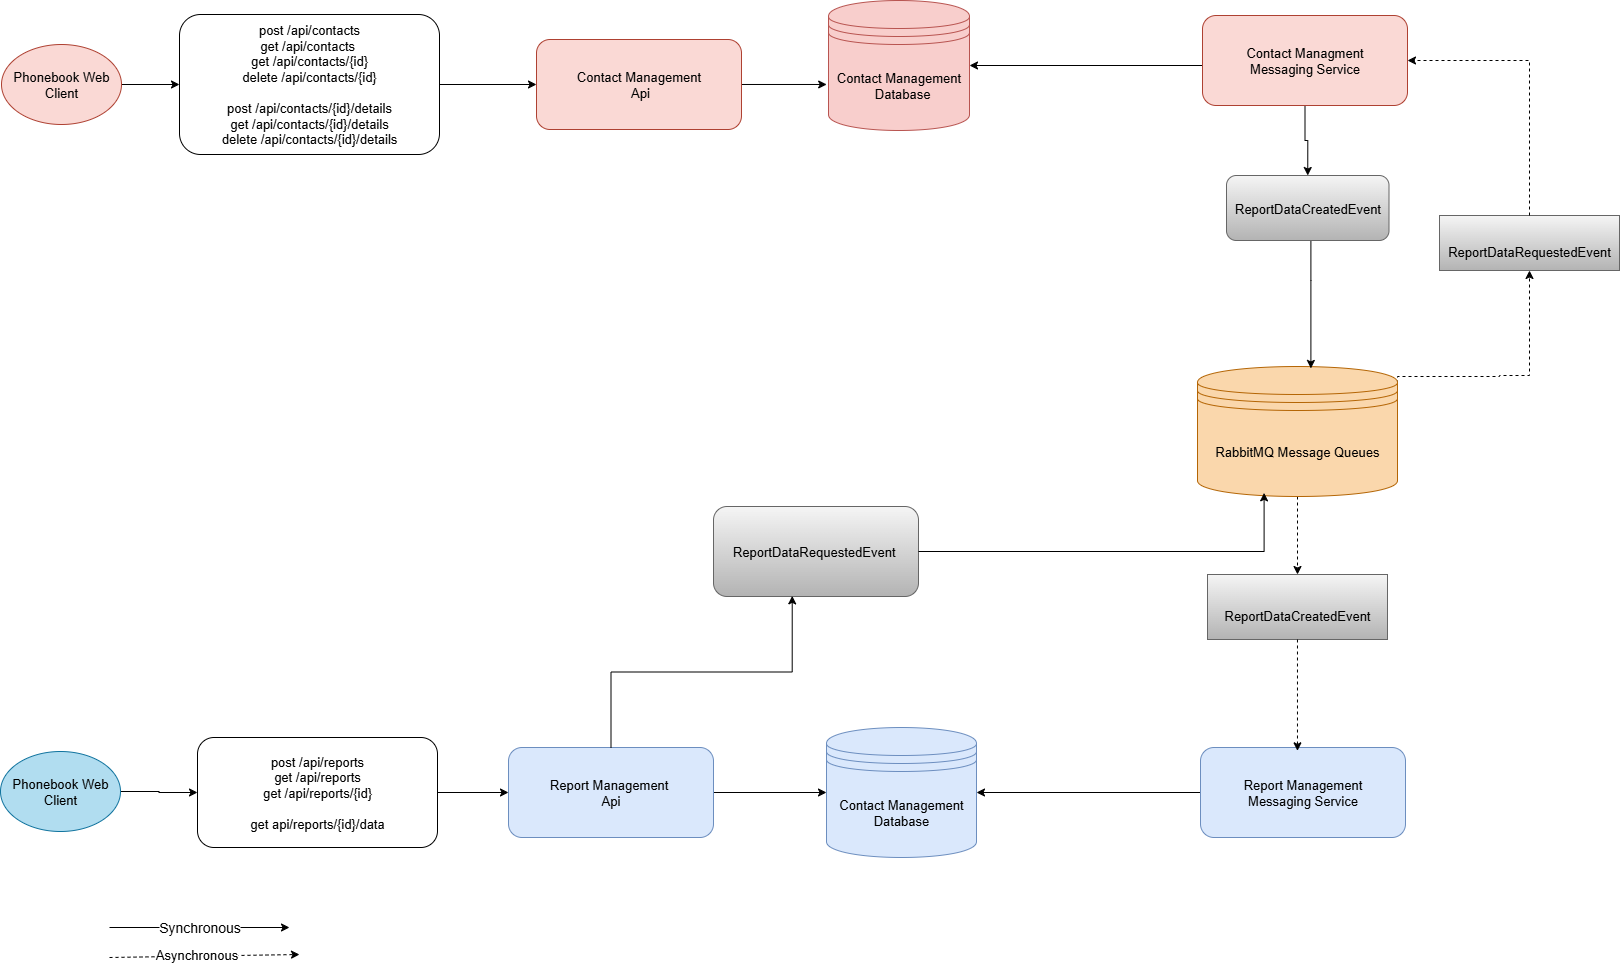

The diagram above was exported from draw.io. Its source (the exported page's mxGraphModel, read from the mxfile embedded in the PNG):
<mxGraphModel dx="2066" dy="1202" grid="1" gridSize="10" guides="1" tooltips="1" connect="1" arrows="1" fold="1" page="1" pageScale="1" pageWidth="850" pageHeight="1100" math="0" shadow="0">
  <root>
    <mxCell id="0" />
    <mxCell id="1" parent="0" />
    <mxCell id="MmdyzBdWTJbI9Cpfh6VE-92" value="" style="edgeStyle=orthogonalEdgeStyle;rounded=0;orthogonalLoop=1;jettySize=auto;html=1;" parent="1" source="MmdyzBdWTJbI9Cpfh6VE-87" target="MmdyzBdWTJbI9Cpfh6VE-91" edge="1">
      <mxGeometry relative="1" as="geometry" />
    </mxCell>
    <mxCell id="MmdyzBdWTJbI9Cpfh6VE-87" value="&lt;span style=&quot;text-wrap-mode: nowrap;&quot;&gt;&lt;font style=&quot;font-size: 13px;&quot;&gt;Phonebook Web&lt;/font&gt;&lt;/span&gt;&lt;div&gt;&lt;span style=&quot;text-wrap-mode: nowrap;&quot;&gt;&lt;font style=&quot;font-size: 13px;&quot;&gt;Client&lt;/font&gt;&lt;/span&gt;&lt;/div&gt;" style="ellipse;whiteSpace=wrap;html=1;fillColor=#fad9d5;strokeColor=#ae4132;" parent="1" vertex="1">
      <mxGeometry x="42" y="89" width="120" height="80" as="geometry" />
    </mxCell>
    <mxCell id="MmdyzBdWTJbI9Cpfh6VE-94" value="" style="edgeStyle=orthogonalEdgeStyle;rounded=0;orthogonalLoop=1;jettySize=auto;html=1;" parent="1" source="MmdyzBdWTJbI9Cpfh6VE-91" target="MmdyzBdWTJbI9Cpfh6VE-93" edge="1">
      <mxGeometry relative="1" as="geometry" />
    </mxCell>
    <mxCell id="MmdyzBdWTJbI9Cpfh6VE-91" value="&lt;div&gt;&lt;div&gt;&lt;span style=&quot;text-wrap-mode: nowrap;&quot;&gt;&lt;font style=&quot;font-size: 13px;&quot;&gt;post /api/contacts&lt;/font&gt;&lt;/span&gt;&lt;/div&gt;&lt;div&gt;&lt;span style=&quot;text-wrap-mode: nowrap;&quot;&gt;&lt;font style=&quot;font-size: 13px;&quot;&gt;get /api/contacts&amp;nbsp;&lt;/font&gt;&lt;/span&gt;&lt;/div&gt;&lt;div&gt;&lt;span style=&quot;text-wrap-mode: nowrap;&quot;&gt;&lt;font style=&quot;font-size: 13px;&quot;&gt;get /api/contacts/{id}&lt;/font&gt;&lt;/span&gt;&lt;/div&gt;&lt;div&gt;&lt;span style=&quot;text-wrap-mode: nowrap;&quot;&gt;&lt;font style=&quot;font-size: 13px;&quot;&gt;delete /api/contacts/{id}&lt;/font&gt;&lt;/span&gt;&lt;/div&gt;&lt;div&gt;&lt;span style=&quot;text-wrap-mode: nowrap;&quot;&gt;&lt;font style=&quot;font-size: 13px;&quot;&gt;&lt;br&gt;&lt;/font&gt;&lt;/span&gt;&lt;/div&gt;&lt;div&gt;&lt;span style=&quot;text-wrap-mode: nowrap;&quot;&gt;&lt;font style=&quot;font-size: 13px;&quot;&gt;post /api/contacts/{id}/details&lt;/font&gt;&lt;/span&gt;&lt;/div&gt;&lt;div&gt;&lt;span style=&quot;text-wrap-mode: nowrap;&quot;&gt;&lt;font style=&quot;font-size: 13px;&quot;&gt;get /api/contacts/{id}/details&lt;/font&gt;&lt;/span&gt;&lt;/div&gt;&lt;div&gt;&lt;span style=&quot;text-wrap-mode: nowrap;&quot;&gt;&lt;font style=&quot;font-size: 13px;&quot;&gt;delete /api/contacts/{id}/details&lt;/font&gt;&lt;/span&gt;&lt;/div&gt;&lt;/div&gt;" style="rounded=1;whiteSpace=wrap;html=1;" parent="1" vertex="1">
      <mxGeometry x="220" y="59" width="260" height="140" as="geometry" />
    </mxCell>
    <mxCell id="MmdyzBdWTJbI9Cpfh6VE-96" style="edgeStyle=orthogonalEdgeStyle;rounded=0;orthogonalLoop=1;jettySize=auto;html=1;entryX=-0.013;entryY=0.646;entryDx=0;entryDy=0;entryPerimeter=0;" parent="1" source="MmdyzBdWTJbI9Cpfh6VE-93" target="MmdyzBdWTJbI9Cpfh6VE-95" edge="1">
      <mxGeometry relative="1" as="geometry" />
    </mxCell>
    <mxCell id="MmdyzBdWTJbI9Cpfh6VE-93" value="&lt;font style=&quot;font-size: 13px;&quot;&gt;Contact Management&lt;/font&gt;&lt;div&gt;&lt;font style=&quot;font-size: 13px;&quot;&gt;&amp;nbsp;Api&lt;/font&gt;&lt;/div&gt;" style="whiteSpace=wrap;html=1;rounded=1;fillColor=#fad9d5;strokeColor=#ae4132;" parent="1" vertex="1">
      <mxGeometry x="577" y="84" width="205" height="90" as="geometry" />
    </mxCell>
    <mxCell id="MmdyzBdWTJbI9Cpfh6VE-95" value="&lt;font style=&quot;font-size: 13px;&quot;&gt;Contact Management&lt;/font&gt;&lt;div&gt;&lt;font style=&quot;font-size: 13px;&quot;&gt;&amp;nbsp;&amp;nbsp;Database&lt;/font&gt;&lt;/div&gt;" style="shape=datastore;whiteSpace=wrap;html=1;fillColor=#f8cecc;strokeColor=#b85450;" parent="1" vertex="1">
      <mxGeometry x="869" y="45" width="141" height="130" as="geometry" />
    </mxCell>
    <mxCell id="MmdyzBdWTJbI9Cpfh6VE-123" value="" style="edgeStyle=orthogonalEdgeStyle;rounded=0;orthogonalLoop=1;jettySize=auto;html=1;dashed=1;exitX=1;exitY=0.5;exitDx=0;exitDy=0;" parent="1" source="MmdyzBdWTJbI9Cpfh6VE-104" target="MmdyzBdWTJbI9Cpfh6VE-122" edge="1">
      <mxGeometry relative="1" as="geometry">
        <Array as="points">
          <mxPoint x="1540" y="421" />
          <mxPoint x="1540" y="420" />
          <mxPoint x="1570" y="420" />
        </Array>
      </mxGeometry>
    </mxCell>
    <mxCell id="MmdyzBdWTJbI9Cpfh6VE-134" value="" style="edgeStyle=orthogonalEdgeStyle;rounded=0;orthogonalLoop=1;jettySize=auto;html=1;dashed=1;" parent="1" source="MmdyzBdWTJbI9Cpfh6VE-104" target="MmdyzBdWTJbI9Cpfh6VE-133" edge="1">
      <mxGeometry relative="1" as="geometry" />
    </mxCell>
    <mxCell id="MmdyzBdWTJbI9Cpfh6VE-104" value="&lt;font style=&quot;font-size: 13px;&quot;&gt;RabbitMQ Message Queues&lt;/font&gt;" style="shape=datastore;whiteSpace=wrap;html=1;fillColor=#fad7ac;strokeColor=#b46504;" parent="1" vertex="1">
      <mxGeometry x="1238" y="411" width="200" height="130" as="geometry" />
    </mxCell>
    <mxCell id="MmdyzBdWTJbI9Cpfh6VE-108" value="" style="edgeStyle=orthogonalEdgeStyle;rounded=0;orthogonalLoop=1;jettySize=auto;html=1;" parent="1" source="MmdyzBdWTJbI9Cpfh6VE-109" target="MmdyzBdWTJbI9Cpfh6VE-111" edge="1">
      <mxGeometry relative="1" as="geometry" />
    </mxCell>
    <mxCell id="MmdyzBdWTJbI9Cpfh6VE-109" value="&lt;span style=&quot;text-wrap-mode: nowrap;&quot;&gt;&lt;font style=&quot;font-size: 13px;&quot;&gt;Phonebook Web&lt;/font&gt;&lt;/span&gt;&lt;div&gt;&lt;span style=&quot;text-wrap-mode: nowrap;&quot;&gt;&lt;font style=&quot;font-size: 13px;&quot;&gt;Client&lt;/font&gt;&lt;/span&gt;&lt;/div&gt;" style="ellipse;whiteSpace=wrap;html=1;fillColor=#b1ddf0;strokeColor=#10739e;" parent="1" vertex="1">
      <mxGeometry x="41" y="796" width="120" height="80" as="geometry" />
    </mxCell>
    <mxCell id="MmdyzBdWTJbI9Cpfh6VE-110" value="" style="edgeStyle=orthogonalEdgeStyle;rounded=0;orthogonalLoop=1;jettySize=auto;html=1;" parent="1" source="MmdyzBdWTJbI9Cpfh6VE-111" target="MmdyzBdWTJbI9Cpfh6VE-113" edge="1">
      <mxGeometry relative="1" as="geometry" />
    </mxCell>
    <mxCell id="MmdyzBdWTJbI9Cpfh6VE-111" value="&lt;div&gt;&lt;span style=&quot;text-wrap-mode: nowrap;&quot;&gt;&lt;font style=&quot;font-size: 13px;&quot;&gt;post /api/reports&lt;/font&gt;&lt;/span&gt;&lt;/div&gt;&lt;div&gt;&lt;span style=&quot;text-wrap-mode: nowrap;&quot;&gt;&lt;font style=&quot;font-size: 13px;&quot;&gt;get /api/reports&lt;/font&gt;&lt;/span&gt;&lt;/div&gt;&lt;div&gt;&lt;span style=&quot;text-wrap-mode: nowrap;&quot;&gt;&lt;font style=&quot;font-size: 13px;&quot;&gt;get /api/reports/{id}&lt;/font&gt;&lt;/span&gt;&lt;/div&gt;&lt;div&gt;&lt;span style=&quot;text-wrap-mode: nowrap;&quot;&gt;&lt;font style=&quot;font-size: 13px;&quot;&gt;&lt;br&gt;&lt;/font&gt;&lt;/span&gt;&lt;/div&gt;&lt;div&gt;&lt;span style=&quot;text-wrap-mode: nowrap;&quot;&gt;&lt;font style=&quot;font-size: 13px;&quot;&gt;get api/reports/{id}/data&lt;/font&gt;&lt;/span&gt;&lt;/div&gt;" style="rounded=1;whiteSpace=wrap;html=1;" parent="1" vertex="1">
      <mxGeometry x="238" y="782" width="240" height="110" as="geometry" />
    </mxCell>
    <mxCell id="MmdyzBdWTJbI9Cpfh6VE-112" style="edgeStyle=orthogonalEdgeStyle;rounded=0;orthogonalLoop=1;jettySize=auto;html=1;entryX=0;entryY=0.5;entryDx=0;entryDy=0;" parent="1" source="MmdyzBdWTJbI9Cpfh6VE-113" target="MmdyzBdWTJbI9Cpfh6VE-114" edge="1">
      <mxGeometry relative="1" as="geometry" />
    </mxCell>
    <mxCell id="MmdyzBdWTJbI9Cpfh6VE-113" value="&lt;font style=&quot;font-size: 13px;&quot;&gt;Report Management&amp;nbsp;&lt;/font&gt;&lt;div&gt;&lt;font style=&quot;font-size: 13px;&quot;&gt;Api&lt;/font&gt;&lt;/div&gt;" style="whiteSpace=wrap;html=1;rounded=1;fillColor=#dae8fc;strokeColor=#6c8ebf;" parent="1" vertex="1">
      <mxGeometry x="549" y="792" width="205" height="90" as="geometry" />
    </mxCell>
    <mxCell id="MmdyzBdWTJbI9Cpfh6VE-114" value="&lt;font style=&quot;font-size: 13px;&quot;&gt;Contact Management&lt;/font&gt;&lt;div&gt;&lt;font style=&quot;font-size: 13px;&quot;&gt;Database&lt;/font&gt;&lt;/div&gt;" style="shape=datastore;whiteSpace=wrap;html=1;fillColor=#dae8fc;strokeColor=#6c8ebf;" parent="1" vertex="1">
      <mxGeometry x="867" y="772" width="150" height="130" as="geometry" />
    </mxCell>
    <mxCell id="MmdyzBdWTJbI9Cpfh6VE-115" value="&lt;font style=&quot;font-size: 13px;&quot;&gt;ReportDataRequestedEvent&amp;nbsp;&lt;/font&gt;" style="whiteSpace=wrap;html=1;rounded=1;fillColor=#f5f5f5;gradientColor=#b3b3b3;strokeColor=#666666;" parent="1" vertex="1">
      <mxGeometry x="754" y="551" width="205" height="90" as="geometry" />
    </mxCell>
    <mxCell id="MmdyzBdWTJbI9Cpfh6VE-129" style="edgeStyle=orthogonalEdgeStyle;rounded=0;orthogonalLoop=1;jettySize=auto;html=1;entryX=1;entryY=0.5;entryDx=0;entryDy=0;" parent="1" source="MmdyzBdWTJbI9Cpfh6VE-118" target="MmdyzBdWTJbI9Cpfh6VE-95" edge="1">
      <mxGeometry relative="1" as="geometry">
        <Array as="points">
          <mxPoint x="1300" y="109" />
          <mxPoint x="1300" y="109" />
        </Array>
      </mxGeometry>
    </mxCell>
    <mxCell id="MmdyzBdWTJbI9Cpfh6VE-148" style="edgeStyle=orthogonalEdgeStyle;rounded=0;orthogonalLoop=1;jettySize=auto;html=1;entryX=0.5;entryY=0;entryDx=0;entryDy=0;" parent="1" source="MmdyzBdWTJbI9Cpfh6VE-118" target="MmdyzBdWTJbI9Cpfh6VE-126" edge="1">
      <mxGeometry relative="1" as="geometry" />
    </mxCell>
    <mxCell id="MmdyzBdWTJbI9Cpfh6VE-118" value="&lt;font style=&quot;font-size: 13px;&quot;&gt;Contact Managment&lt;/font&gt;&lt;div&gt;&lt;font style=&quot;font-size: 13px;&quot;&gt;Messaging&amp;nbsp;&lt;span style=&quot;background-color: transparent; color: light-dark(rgb(0, 0, 0), rgb(255, 255, 255));&quot;&gt;Service&lt;/span&gt;&lt;/font&gt;&lt;/div&gt;" style="whiteSpace=wrap;html=1;rounded=1;fillColor=#fad9d5;strokeColor=#ae4132;" parent="1" vertex="1">
      <mxGeometry x="1243" y="60" width="205" height="90" as="geometry" />
    </mxCell>
    <mxCell id="MmdyzBdWTJbI9Cpfh6VE-122" value="&lt;font style=&quot;font-size: 13px;&quot;&gt;&lt;span&gt;&lt;br&gt;&lt;span style=&quot;color: rgb(0, 0, 0); font-family: Helvetica; font-style: normal; font-variant-ligatures: normal; font-variant-caps: normal; font-weight: 400; letter-spacing: normal; orphans: 2; text-align: center; text-indent: 0px; text-transform: none; widows: 2; word-spacing: 0px; -webkit-text-stroke-width: 0px; white-space: normal; text-decoration-thickness: initial; text-decoration-style: initial; text-decoration-color: initial; float: none; display: inline !important;&quot;&gt;ReportDataRequestedEvent&lt;/span&gt;&lt;/span&gt;&lt;br&gt;&lt;/font&gt;" style="whiteSpace=wrap;html=1;fillColor=#f5f5f5;gradientColor=#b3b3b3;strokeColor=#666666;" parent="1" vertex="1">
      <mxGeometry x="1480" y="260" width="180" height="55" as="geometry" />
    </mxCell>
    <mxCell id="MmdyzBdWTJbI9Cpfh6VE-124" style="edgeStyle=orthogonalEdgeStyle;rounded=0;orthogonalLoop=1;jettySize=auto;html=1;entryX=1;entryY=0.5;entryDx=0;entryDy=0;dashed=1;" parent="1" source="MmdyzBdWTJbI9Cpfh6VE-122" target="MmdyzBdWTJbI9Cpfh6VE-118" edge="1">
      <mxGeometry relative="1" as="geometry">
        <Array as="points">
          <mxPoint x="1570" y="105" />
        </Array>
      </mxGeometry>
    </mxCell>
    <mxCell id="MmdyzBdWTJbI9Cpfh6VE-128" style="edgeStyle=orthogonalEdgeStyle;rounded=0;orthogonalLoop=1;jettySize=auto;html=1;entryX=0.567;entryY=0.015;entryDx=0;entryDy=0;entryPerimeter=0;" parent="1" source="MmdyzBdWTJbI9Cpfh6VE-126" target="MmdyzBdWTJbI9Cpfh6VE-104" edge="1">
      <mxGeometry relative="1" as="geometry">
        <Array as="points">
          <mxPoint x="1351" y="325" />
        </Array>
      </mxGeometry>
    </mxCell>
    <mxCell id="MmdyzBdWTJbI9Cpfh6VE-126" value="&lt;font style=&quot;font-size: 13px;&quot;&gt;ReportDataCreatedEvent&lt;/font&gt;" style="whiteSpace=wrap;html=1;rounded=1;fillColor=#f5f5f5;gradientColor=#b3b3b3;strokeColor=#666666;" parent="1" vertex="1">
      <mxGeometry x="1267" y="220" width="162.5" height="65" as="geometry" />
    </mxCell>
    <mxCell id="MmdyzBdWTJbI9Cpfh6VE-146" style="edgeStyle=orthogonalEdgeStyle;rounded=0;orthogonalLoop=1;jettySize=auto;html=1;entryX=1;entryY=0.5;entryDx=0;entryDy=0;" parent="1" source="MmdyzBdWTJbI9Cpfh6VE-130" target="MmdyzBdWTJbI9Cpfh6VE-114" edge="1">
      <mxGeometry relative="1" as="geometry" />
    </mxCell>
    <mxCell id="MmdyzBdWTJbI9Cpfh6VE-130" value="&lt;font style=&quot;font-size: 13px;&quot;&gt;Report&lt;span style=&quot;background-color: transparent; color: light-dark(rgb(0, 0, 0), rgb(255, 255, 255));&quot;&gt;&amp;nbsp;&lt;/span&gt;Management&lt;/font&gt;&lt;div&gt;&lt;font style=&quot;font-size: 13px;&quot;&gt;&lt;span style=&quot;background-color: transparent; color: light-dark(rgb(0, 0, 0), rgb(255, 255, 255));&quot;&gt;Messaging&amp;nbsp;&lt;/span&gt;&lt;span style=&quot;background-color: transparent; color: light-dark(rgb(0, 0, 0), rgb(255, 255, 255));&quot;&gt;Service&lt;/span&gt;&lt;/font&gt;&lt;/div&gt;" style="whiteSpace=wrap;html=1;rounded=1;fillColor=#dae8fc;strokeColor=#6c8ebf;" parent="1" vertex="1">
      <mxGeometry x="1241" y="792" width="205" height="90" as="geometry" />
    </mxCell>
    <mxCell id="MmdyzBdWTJbI9Cpfh6VE-133" value="&lt;font style=&quot;font-size: 13px;&quot;&gt;&lt;span&gt;&lt;br&gt;&lt;span style=&quot;color: rgb(0, 0, 0); font-family: Helvetica; font-style: normal; font-variant-ligatures: normal; font-variant-caps: normal; font-weight: 400; letter-spacing: normal; orphans: 2; text-align: center; text-indent: 0px; text-transform: none; widows: 2; word-spacing: 0px; -webkit-text-stroke-width: 0px; white-space: normal; text-decoration-thickness: initial; text-decoration-style: initial; text-decoration-color: initial; float: none; display: inline !important;&quot;&gt;ReportDataCreatedEvent&lt;/span&gt;&lt;/span&gt;&lt;br&gt;&lt;/font&gt;" style="whiteSpace=wrap;html=1;fillColor=#f5f5f5;gradientColor=#b3b3b3;strokeColor=#666666;" parent="1" vertex="1">
      <mxGeometry x="1248" y="619" width="180" height="65" as="geometry" />
    </mxCell>
    <mxCell id="MmdyzBdWTJbI9Cpfh6VE-138" value="&lt;font style=&quot;font-size: 14px;&quot;&gt;Synchronous&lt;/font&gt;" style="endArrow=classic;html=1;rounded=0;" parent="1" edge="1">
      <mxGeometry width="50" height="50" relative="1" as="geometry">
        <mxPoint x="150" y="972" as="sourcePoint" />
        <mxPoint x="330" y="972" as="targetPoint" />
      </mxGeometry>
    </mxCell>
    <mxCell id="MmdyzBdWTJbI9Cpfh6VE-139" value="" style="endArrow=classic;html=1;rounded=0;dashed=1;" parent="1" edge="1">
      <mxGeometry width="50" height="50" relative="1" as="geometry">
        <mxPoint x="150" y="1002" as="sourcePoint" />
        <mxPoint x="340" y="999" as="targetPoint" />
      </mxGeometry>
    </mxCell>
    <mxCell id="MmdyzBdWTJbI9Cpfh6VE-141" value="&lt;font style=&quot;font-size: 13px;&quot;&gt;Asynchronous&lt;/font&gt;" style="edgeLabel;html=1;align=center;verticalAlign=middle;resizable=0;points=[];" parent="MmdyzBdWTJbI9Cpfh6VE-139" vertex="1" connectable="0">
      <mxGeometry x="-0.0839" y="2" relative="1" as="geometry">
        <mxPoint as="offset" />
      </mxGeometry>
    </mxCell>
    <mxCell id="MmdyzBdWTJbI9Cpfh6VE-144" style="edgeStyle=orthogonalEdgeStyle;rounded=0;orthogonalLoop=1;jettySize=auto;html=1;entryX=0.384;entryY=0.993;entryDx=0;entryDy=0;entryPerimeter=0;" parent="1" source="MmdyzBdWTJbI9Cpfh6VE-113" target="MmdyzBdWTJbI9Cpfh6VE-115" edge="1">
      <mxGeometry relative="1" as="geometry" />
    </mxCell>
    <mxCell id="MmdyzBdWTJbI9Cpfh6VE-145" style="edgeStyle=orthogonalEdgeStyle;rounded=0;orthogonalLoop=1;jettySize=auto;html=1;entryX=0.333;entryY=0.972;entryDx=0;entryDy=0;entryPerimeter=0;" parent="1" source="MmdyzBdWTJbI9Cpfh6VE-115" target="MmdyzBdWTJbI9Cpfh6VE-104" edge="1">
      <mxGeometry relative="1" as="geometry">
        <Array as="points">
          <mxPoint x="1305" y="596" />
        </Array>
      </mxGeometry>
    </mxCell>
    <mxCell id="MmdyzBdWTJbI9Cpfh6VE-147" style="edgeStyle=orthogonalEdgeStyle;rounded=0;orthogonalLoop=1;jettySize=auto;html=1;entryX=0.473;entryY=0.037;entryDx=0;entryDy=0;entryPerimeter=0;dashed=1;" parent="1" source="MmdyzBdWTJbI9Cpfh6VE-133" target="MmdyzBdWTJbI9Cpfh6VE-130" edge="1">
      <mxGeometry relative="1" as="geometry" />
    </mxCell>
  </root>
</mxGraphModel>